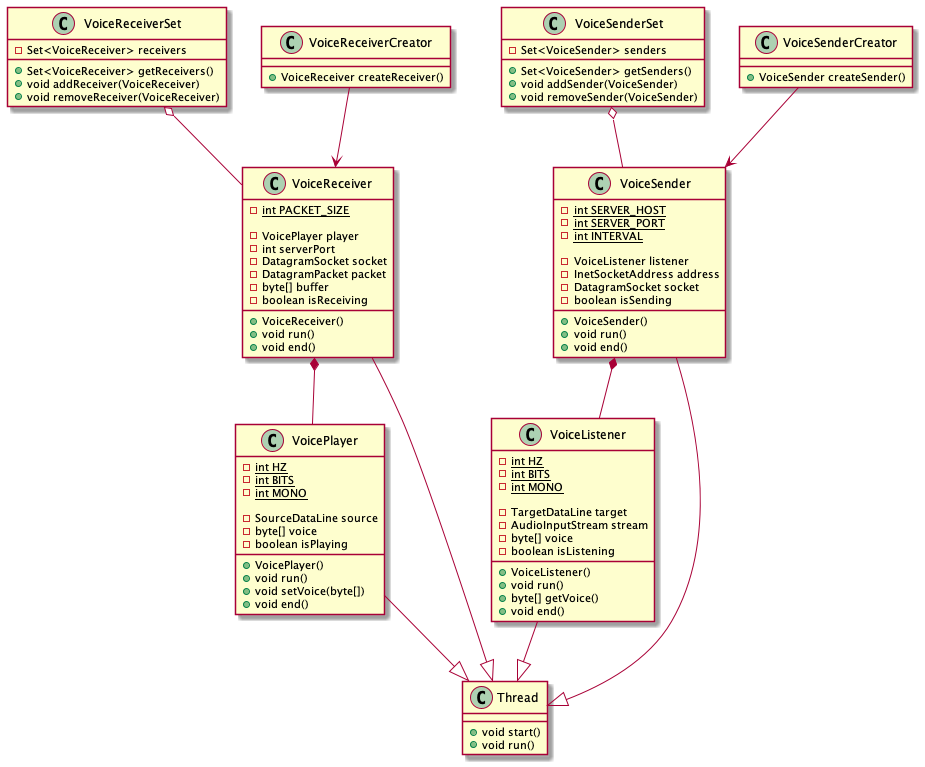

The diagram above was rendered by PlantUML. Its source (embedded in the PNG):
@startuml

class VoiceReceiverSet {
    - Set<VoiceReceiver> receivers

    + Set<VoiceReceiver> getReceivers()
    + void addReceiver(VoiceReceiver)
    + void removeReceiver(VoiceReceiver)
}

class VoiceReceiverCreator {
    + VoiceReceiver createReceiver()
}

class VoiceReceiver {
    - {static} int PACKET_SIZE

    - VoicePlayer player
    - int serverPort
    - DatagramSocket socket
    - DatagramPacket packet
    - byte[] buffer
    - boolean isReceiving

    + VoiceReceiver()
    + void run()
    + void end()
}

class VoicePlayer{
    - {static} int HZ
    - {static} int BITS
    - {static} int MONO

    - SourceDataLine source
    - byte[] voice
    - boolean isPlaying

    + VoicePlayer()
    + void run()
    + void setVoice(byte[])
    + void end()
}

class VoiceSenderSet {
    - Set<VoiceSender> senders

    + Set<VoiceSender> getSenders()
    + void addSender(VoiceSender)
    + void removeSender(VoiceSender)
}

class VoiceSenderCreator {
    + VoiceSender createSender()
}

class VoiceSender {
    - {static} int SERVER_HOST
    - {static} int SERVER_PORT
    - {static} int INTERVAL

    - VoiceListener listener
    - InetSocketAddress address
    - DatagramSocket socket
    - boolean isSending

    + VoiceSender()
    + void run()
    + void end()
}

class VoiceListener {
    - {static} int HZ
    - {static} int BITS
    - {static} int MONO

    - TargetDataLine target
    - AudioInputStream stream
    - byte[] voice
    - boolean isListening

    + VoiceListener()
    + void run()
    + byte[] getVoice()
    + void end()
}

class Thread {
     + void start()
     + void run()
}


VoiceReceiverSet o-- VoiceReceiver
VoiceReceiverCreator --> VoiceReceiver
VoiceReceiver --|> Thread
VoiceReceiver *-- VoicePlayer
VoicePlayer --|> Thread

VoiceSenderSet o-- VoiceSender
VoiceSenderCreator --> VoiceSender
VoiceSender --|> Thread
VoiceSender *-- VoiceListener
VoiceListener --|> Thread

@enduml